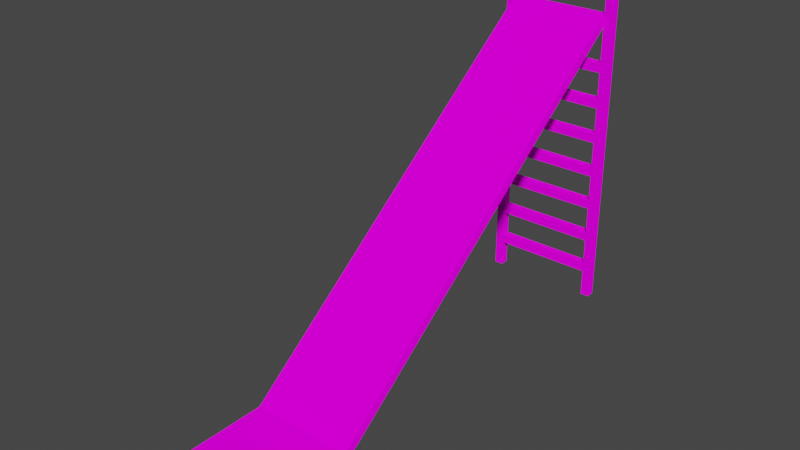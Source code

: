 # Source: slide.blend  (saved by Blender 2.92.15; exported with 4.5.12 LTS)
import bpy
from mathutils import Matrix  # noqa: F401  (used for matrix-valued properties, if any)

bpy.ops.wm.read_factory_settings(use_empty=True)
scene = bpy.context.scene
scene.name = 'Scene'

# ---- collections
col_collection = bpy.data.collections.new('Collection'); scene.collection.children.link(col_collection)

# ---- images (referenced by path relative to the original .blend; pixels are not part of the script)
import os
ASSET_DIR = os.environ.get("B2B_ASSET_DIR", "")  # directory of the original .blend (textures are referenced by path, not embedded)
HERE = os.path.dirname(os.path.abspath(__file__))  # packed textures are extracted next to this script under _unpacked/

def load_image(name, relpath, width, height, colorspace="sRGB"):
    """Load a texture the original file referenced (path relative to the .blend, or extracted next to this script)."""
    p = next((c for c in (os.path.join(HERE, relpath), os.path.join(ASSET_DIR, relpath)) if relpath and os.path.exists(c)), "")
    if p:
        img = bpy.data.images.load(p, check_existing=True)
        img.name = name
    else:  # same state as the original file: an image datablock whose file is absent (Cycles renders it pink)
        img = bpy.data.images.new(name, width, height)
        img.source = "FILE"
        img.filepath = "//" + (relpath or name)
    img.colorspace_settings.name = colorspace
    return img
img_rust_png = load_image('rust.png', 'rust.png', 1024, 1024, 'sRGB')
img_rust_steel_png = load_image('rust_steel.png', 'rust_steel.png', 1024, 1024, 'sRGB')

# ---- materials (node trees are filled in below, after node groups)
mat_rust = bpy.data.materials.new('rust')
mat_rust.use_transparent_shadow = False
mat_rust_steel = bpy.data.materials.new('rust steel')
mat_rust_steel.use_transparent_shadow = False

# ---- material node trees
mat_rust.use_nodes = True; mat_rust.node_tree.nodes.clear()
_N = mat_rust.node_tree.nodes; _L = mat_rust.node_tree.links
n0 = _N.new('ShaderNodeOutputMaterial'); n0.name = 'Material Output'; n0.location = (300, 300)
n1 = _N.new('ShaderNodeBsdfDiffuse'); n1.name = 'Diffuse BSDF'; n1.location = (10, 300)
n1.inputs[1].default_value = 0.5
n2 = _N.new('ShaderNodeTexImage'); n2.name = 'Image Texture'; n2.location = (-280, 280)
n2.image = img_rust_png
_L.new(n1.outputs[0], n0.inputs[0])
_L.new(n2.outputs[0], n1.inputs[0])
n0.is_active_output = True
mat_rust_steel.use_nodes = True; mat_rust_steel.node_tree.nodes.clear()
_N = mat_rust_steel.node_tree.nodes; _L = mat_rust_steel.node_tree.links
n0 = _N.new('ShaderNodeOutputMaterial'); n0.name = 'Material Output'; n0.location = (300, 300)
n1 = _N.new('ShaderNodeBsdfDiffuse'); n1.name = 'Diffuse BSDF'; n1.location = (10, 300)
n1.inputs[1].default_value = 0.5
n2 = _N.new('ShaderNodeTexImage'); n2.name = 'Image Texture'; n2.location = (-280, 280)
n2.image = img_rust_steel_png
_L.new(n1.outputs[0], n0.inputs[0])
_L.new(n2.outputs[0], n1.inputs[0])
n0.is_active_output = True

# ---- world
world_world = bpy.data.worlds.new('World'); scene.world = world_world
world_world.use_nodes = True; world_world.node_tree.nodes.clear()
_N = world_world.node_tree.nodes; _L = world_world.node_tree.links
n0 = _N.new('ShaderNodeOutputWorld'); n0.name = 'World Output'; n0.location = (300, 300)
n1 = _N.new('ShaderNodeBackground'); n1.name = 'Background'; n1.location = (10, 300)
n1.inputs[0].default_value = (0.05088, 0.05088, 0.05088, 1.0)
_L.new(n1.outputs[0], n0.inputs[0])
n0.is_active_output = True
world_world.color = (0.05088, 0.05088, 0.05088)
world_world.use_sun_shadow = False
world_world.sun_shadow_jitter_overblur = 0.0

# ---- meshes
me_cube_002 = bpy.data.meshes.new('Cube.002')
me_cube_002.from_pydata([(-1.0, -1.0, -1.0), (-1.0, -1.0, 68.73), (-1.0, 1.0, -1.0), (-1.0, 1.0, 68.73), (1.0, -1.0, -1.0), (1.0, -1.0, 68.73), (1.0, 1.0, -1.0), (1.0, 1.0, 68.73), (24.45, -1.0, -1.0), (24.45, -1.0, 68.73), (24.45, 1.0, -1.0), (24.45, 1.0, 68.73), (26.45, -1.0, -1.0), (26.45, -1.0, 68.73), (26.45, 1.0, -1.0), (26.45, 1.0, 68.73), (24.45, -1.0, 66.08), (24.45, 1.0, 66.08), (26.45, 1.0, 66.08), (26.45, -1.0, 66.08), (-1.0, -1.0, 66.09), (-1.0, 1.0, 66.09), (1.0, 1.0, 66.09), (1.0, -1.0, 66.09), (-1.0, -1.0, 72.15), (-1.0, 1.0, 72.15), (1.0, 1.0, 72.15), (1.0, -1.0, 72.15), (24.45, -1.0, 72.15), (24.45, 1.0, 72.15), (26.45, 1.0, 72.15), (26.45, -1.0, 72.15), (1.0, -86.3, 2.32), (24.45, -86.3, 2.32), (24.45, -86.3, -0.3245), (1.0, -86.3, -0.3182), (1.0, -86.3, 2.32), (24.45, -86.3, 2.32), (24.45, -86.3, -0.3245), (1.0, -86.3, -0.3182), (1.0, -109.4, 2.32), (24.45, -109.4, 2.32), (24.45, -109.4, -0.3245), (1.0, -109.4, -0.3182), (1.0, -109.4, 2.32), (24.45, -109.4, 2.32), (1.0, -112.9, -0.3004), (24.45, -112.9, -0.3004), (24.45, 1.0, 32.54), (26.45, 1.0, 32.54), (26.45, -1.0, 32.54), (24.45, -1.0, 32.54), (24.45, -1.0, 49.31), (24.45, 1.0, 49.31), (26.45, 1.0, 49.31), (26.45, -1.0, 49.31), (24.45, -1.0, 57.7), (24.45, 1.0, 57.7), (26.45, 1.0, 57.7), (26.45, -1.0, 57.7), (24.45, 1.0, 40.93), (26.45, 1.0, 40.93), (26.45, -1.0, 40.93), (24.45, -1.0, 40.93), (-1.0, 1.0, 32.54), (1.0, 1.0, 32.54), (1.0, -1.0, 32.54), (-1.0, -1.0, 32.54), (-1.0, -1.0, 49.32), (-1.0, 1.0, 49.32), (1.0, 1.0, 49.32), (1.0, -1.0, 49.32), (-1.0, -1.0, 57.7), (-1.0, 1.0, 57.7), (1.0, 1.0, 57.7), (1.0, -1.0, 57.7), (-1.0, 1.0, 40.93), (1.0, 1.0, 40.93), (1.0, -1.0, 40.93), (-1.0, -1.0, 40.93), (-1.0, 1.0, 15.77), (1.0, 1.0, 15.77), (1.0, -1.0, 15.77), (-1.0, -1.0, 15.77), (-1.0, 1.0, 7.386), (1.0, 1.0, 7.386), (1.0, -1.0, 7.386), (-1.0, -1.0, 7.386), (24.45, 1.0, 15.77), (26.45, 1.0, 15.77), (26.45, -1.0, 15.77), (24.45, -1.0, 15.77), (24.45, 1.0, 7.385), (26.45, 1.0, 7.385), (26.45, -1.0, 7.385), (24.45, -1.0, 7.385), (24.45, -1.0, 24.16), (24.45, 1.0, 24.16), (26.45, 1.0, 24.16), (26.45, -1.0, 24.16), (-1.0, -1.0, 24.16), (-1.0, 1.0, 24.16), (1.0, 1.0, 24.16), (1.0, -1.0, 24.16), (24.45, 1.0, 53.5), (26.45, 1.0, 53.5), (26.45, -1.0, 53.5), (24.45, -1.0, 53.5), (-1.0, 1.0, 53.51), (1.0, 1.0, 53.51), (1.0, -1.0, 53.51), (-1.0, -1.0, 53.51), (24.45, -1.0, 45.12), (24.45, 1.0, 45.12), (26.45, 1.0, 45.12), (26.45, -1.0, 45.12), (-1.0, -1.0, 45.12), (-1.0, 1.0, 45.12), (1.0, 1.0, 45.12), (1.0, -1.0, 45.12), (24.45, 1.0, 36.73), (26.45, 1.0, 36.73), (26.45, -1.0, 36.73), (24.45, -1.0, 36.73), (-1.0, 1.0, 36.74), (1.0, 1.0, 36.74), (1.0, -1.0, 36.74), (-1.0, -1.0, 36.74), (24.45, 1.0, 19.96), (26.45, 1.0, 19.96), (26.45, -1.0, 19.96), (24.45, -1.0, 19.96), (24.45, -1.0, 28.35), (24.45, 1.0, 28.35), (26.45, 1.0, 28.35), (26.45, -1.0, 28.35), (24.45, -1.0, 11.58), (24.45, 1.0, 11.58), (26.45, 1.0, 11.58), (26.45, -1.0, 11.58), (24.45, 1.0, 3.193), (26.45, 1.0, 3.193), (26.45, -1.0, 3.193), (24.45, -1.0, 3.193), (-1.0, 1.0, 3.193), (1.0, 1.0, 3.193), (1.0, -1.0, 3.193), (-1.0, -1.0, 3.193), (-1.0, -1.0, 11.58), (-1.0, 1.0, 11.58), (1.0, 1.0, 11.58), (1.0, -1.0, 11.58), (-1.0, 1.0, 19.96), (1.0, 1.0, 19.96), (1.0, -1.0, 19.96), (-1.0, -1.0, 19.96), (-1.0, -1.0, 28.35), (-1.0, 1.0, 28.35), (1.0, 1.0, 28.35), (1.0, -1.0, 28.35), (24.45, -1.0, 55.6), (24.45, 1.0, 55.6), (26.45, 1.0, 55.6), (26.45, -1.0, 55.6), (-1.0, -1.0, 55.61), (-1.0, 1.0, 55.61), (1.0, 1.0, 55.61), (1.0, -1.0, 55.61), (24.45, -1.0, 47.21), (24.45, 1.0, 47.21), (26.45, 1.0, 47.21), (26.45, -1.0, 47.21), (-1.0, -1.0, 47.22), (-1.0, 1.0, 47.22), (1.0, 1.0, 47.22), (1.0, -1.0, 47.22), (24.45, -1.0, 38.83), (24.45, 1.0, 38.83), (26.45, 1.0, 38.83), (26.45, -1.0, 38.83), (-1.0, -1.0, 38.83), (-1.0, 1.0, 38.83), (1.0, 1.0, 38.83), (1.0, -1.0, 38.83), (24.45, -1.0, 30.44), (24.45, 1.0, 30.44), (26.45, 1.0, 30.44), (26.45, -1.0, 30.44), (-1.0, -1.0, 30.45), (-1.0, 1.0, 30.45), (1.0, 1.0, 30.45), (1.0, -1.0, 30.45), (24.45, -1.0, 22.15), (24.45, 1.0, 22.15), (26.45, 1.0, 22.15), (26.45, -1.0, 22.15), (-1.0, -1.0, 22.06), (-1.0, 1.0, 22.06), (1.0, 1.0, 22.06), (1.0, -1.0, 22.06), (24.45, -1.0, 13.67), (24.45, 1.0, 13.67), (26.45, 1.0, 13.67), (26.45, -1.0, 13.67), (-1.0, -1.0, 13.68), (-1.0, 1.0, 13.68), (1.0, 1.0, 13.68), (1.0, -1.0, 13.68), (24.45, -1.0, 5.289), (24.45, 1.0, 5.289), (26.45, 1.0, 5.289), (26.45, -1.0, 5.289), (-1.0, -1.0, 5.289), (-1.0, 1.0, 5.289), (1.0, 1.0, 5.289), (1.0, -1.0, 5.289)], [], [(20, 1, 3, 21), (23, 5, 1, 20), (2, 6, 4, 0), (11, 9, 28, 29), (18, 15, 13, 19), (19, 13, 9, 16), (10, 14, 12, 8), (7, 3, 25, 26), (59, 19, 16, 56), (58, 18, 19, 59), (57, 17, 18, 58), (56, 16, 17, 57), (75, 23, 20, 72), (74, 22, 23, 75), (73, 21, 22, 74), (72, 20, 21, 73), (7, 11, 15, 18, 17, 22, 21, 3), (16, 23, 22, 17), (7, 5, 9, 11), (26, 25, 24, 27), (30, 29, 28, 31), (9, 13, 31, 28), (5, 7, 26, 27), (15, 11, 29, 30), (3, 1, 24, 25), (1, 5, 27, 24), (13, 15, 30, 31), (9, 5, 32, 33), (23, 16, 34, 35), (33, 32, 36, 37), (35, 34, 38, 39), (37, 36, 40, 41), (39, 38, 42, 43), (41, 40, 44, 45), (45, 44, 46, 47), (42, 47, 46, 43), (23, 35, 32, 5), (40, 36, 39, 43, 46, 44), (16, 9, 33, 34), (41, 42, 38, 37), (47, 42, 45), (185, 48, 49, 186), (186, 49, 50, 187), (187, 50, 51, 184), (169, 53, 54, 170), (170, 54, 55, 171), (171, 55, 52, 168), (161, 57, 58, 162), (162, 58, 59, 163), (163, 59, 56, 160), (179, 62, 63, 176), (178, 61, 62, 179), (177, 60, 61, 178), (188, 67, 64, 189), (189, 64, 65, 190), (191, 66, 67, 188), (172, 68, 69, 173), (173, 69, 70, 174), (175, 71, 68, 172), (164, 72, 73, 165), (165, 73, 74, 166), (167, 75, 72, 164), (183, 78, 79, 180), (181, 76, 77, 182), (180, 79, 76, 181), (207, 82, 83, 204), (52, 53, 70, 71), (205, 80, 81, 206), (204, 83, 80, 205), (212, 87, 84, 213), (213, 84, 85, 214), (160, 167, 166, 161), (215, 86, 87, 212), (203, 90, 91, 200), (202, 89, 90, 203), (201, 88, 89, 202), (168, 52, 71, 175), (160, 56, 75, 167), (209, 92, 93, 210), (210, 93, 94, 211), (211, 94, 95, 208), (195, 99, 96, 192), (194, 98, 99, 195), (193, 97, 98, 194), (168, 175, 174, 169), (199, 103, 100, 196), (63, 60, 77, 78), (197, 101, 102, 198), (196, 100, 101, 197), (55, 106, 107, 52), (54, 105, 106, 55), (53, 104, 105, 54), (52, 107, 104, 53), (71, 110, 111, 68), (70, 109, 110, 71), (69, 108, 109, 70), (68, 111, 108, 69), (62, 115, 112, 63), (61, 114, 115, 62), (60, 113, 114, 61), (63, 112, 113, 60), (78, 119, 116, 79), (77, 118, 119, 78), (76, 117, 118, 77), (79, 116, 117, 76), (51, 123, 120, 48), (48, 120, 121, 49), (49, 121, 122, 50), (50, 122, 123, 51), (67, 127, 124, 64), (64, 124, 125, 65), (65, 125, 126, 66), (66, 126, 127, 67), (91, 131, 128, 88), (88, 128, 129, 89), (89, 129, 130, 90), (90, 130, 131, 91), (99, 135, 132, 96), (98, 134, 135, 99), (97, 133, 134, 98), (96, 132, 133, 97), (95, 136, 137, 92), (92, 137, 138, 93), (93, 138, 139, 94), (94, 139, 136, 95), (12, 142, 143, 8), (14, 141, 142, 12), (10, 140, 141, 14), (8, 143, 140, 10), (4, 146, 147, 0), (6, 145, 146, 4), (2, 144, 145, 6), (0, 147, 144, 2), (87, 148, 149, 84), (84, 149, 150, 85), (85, 150, 151, 86), (86, 151, 148, 87), (83, 155, 152, 80), (80, 152, 153, 81), (81, 153, 154, 82), (82, 154, 155, 83), (103, 159, 156, 100), (102, 158, 159, 103), (101, 157, 158, 102), (100, 156, 157, 101), (106, 163, 160, 107), (105, 162, 163, 106), (104, 161, 162, 105), (107, 160, 161, 104), (110, 167, 164, 111), (109, 166, 167, 110), (108, 165, 166, 109), (111, 164, 165, 108), (115, 171, 168, 112), (114, 170, 171, 115), (113, 169, 170, 114), (112, 168, 169, 113), (119, 175, 172, 116), (118, 174, 175, 119), (117, 173, 174, 118), (116, 172, 173, 117), (123, 176, 177, 120), (120, 177, 178, 121), (121, 178, 179, 122), (122, 179, 176, 123), (127, 180, 181, 124), (124, 181, 182, 125), (125, 182, 183, 126), (126, 183, 180, 127), (135, 187, 184, 132), (134, 186, 187, 135), (133, 185, 186, 134), (132, 184, 185, 133), (159, 191, 188, 156), (158, 190, 191, 159), (157, 189, 190, 158), (156, 188, 189, 157), (131, 192, 193, 128), (128, 193, 194, 129), (129, 194, 195, 130), (130, 195, 192, 131), (155, 196, 197, 152), (152, 197, 198, 153), (153, 198, 199, 154), (154, 199, 196, 155), (136, 200, 201, 137), (137, 201, 202, 138), (138, 202, 203, 139), (139, 203, 200, 136), (148, 204, 205, 149), (149, 205, 206, 150), (150, 206, 207, 151), (151, 207, 204, 148), (142, 211, 208, 143), (141, 210, 211, 142), (140, 209, 210, 141), (143, 208, 209, 140), (146, 215, 212, 147), (145, 214, 215, 146), (144, 213, 214, 145), (147, 212, 213, 144), (214, 85, 92, 209), (206, 81, 88, 201), (102, 198, 193, 97), (190, 65, 48, 185), (182, 77, 60, 177), (174, 70, 53, 169), (166, 74, 57, 161), (57, 56, 75, 74), (176, 183, 182, 177), (176, 63, 78, 183), (51, 48, 65, 66), (184, 191, 190, 185), (184, 51, 66, 191), (192, 199, 198, 193), (96, 97, 102, 103), (192, 96, 103, 199), (81, 82, 91, 88), (200, 207, 206, 201), (200, 91, 82, 207), (85, 86, 95, 92), (208, 215, 214, 209), (208, 95, 86, 215)])
me_cube_002.polygons.foreach_set('material_index', [1, 1, 1, 1, 1, 1, 1, 1, 1, 1, 1, 1, 1, 1, 1, 1, 1, 1, 1, 1, 1, 1, 1, 1, 1, 1, 1, 0, 0, 1, 1, 0, 0, 1, 0, 0, 0, 0, 0, 0, 0, 1, 1, 1, 1, 1, 1, 1, 1, 1, 1, 1, 1, 1, 1, 1, 1, 1, 1, 1, 1, 1, 1, 1, 1, 1, 1, 1, 1, 1, 1, 1, 1, 1, 1, 1, 1, 1, 1, 1, 1, 1, 1, 1, 1, 1, 1, 1, 1, 1, 1, 1, 1, 1, 1, 1, 1, 1, 1, 1, 1, 1, 1, 1, 1, 1, 1, 1, 1, 1, 1, 1, 1, 1, 1, 1, 1, 1, 1, 1, 1, 1, 1, 1, 1, 1, 1, 1, 1, 1, 1, 1, 1, 1, 1, 1, 1, 1, 1, 1, 1, 1, 1, 1, 1, 1, 1, 1, 1, 1, 1, 1, 1, 1, 1, 1, 1, 1, 1, 1, 1, 1, 1, 1, 1, 1, 1, 1, 1, 1, 1, 1, 1, 1, 1, 1, 1, 1, 1, 1, 1, 1, 1, 1, 1, 1, 1, 1, 1, 1, 1, 1, 1, 1, 1, 1, 1, 1, 1, 1, 1, 1, 1, 1, 1, 1, 1, 1, 1, 1, 1, 1, 1, 1, 1, 1, 1, 1, 1, 1, 1, 1, 1])
_uv = me_cube_002.uv_layers.new(name='UVMap')
_uv.uv.foreach_set('vector', [-0.1226, 1.586, -0.1448, 1.691, -0.1453, 1.676, -0.1285, 1.586, -0.1059, 1.582, -0.1533, 1.691, -0.1448, 1.691, -0.1226, 1.586, -0.1088, -0.7859, -0.1108, -0.8087, -0.1071, -0.8822, -0.1059, -0.8087, -0.1896, 0.6813, -0.2025, 0.6719, -0.1932, 0.6745, -0.1914, 0.6759, -0.1678, 0.6662, -0.1854, 0.6744, -0.1885, 0.6718, -0.1657, 0.6632, -0.1657, 0.6632, -0.1885, 0.6718, -0.2025, 0.6719, -0.1551, 0.659, -0.1284, 0.1155, -0.1284, 0.1156, -0.1285, 0.1156, -0.1284, 0.1155, -0.1527, 1.661, -0.1453, 1.676, -0.149, 1.806, -0.1514, 1.782, -0.1488, 0.5775, -0.1657, 0.6632, -0.1551, 0.659, -0.1486, 0.5785, -0.1488, 0.5778, -0.1678, 0.6662, -0.1657, 0.6632, -0.1488, 0.5775, -0.1481, 0.5791, -0.164, 0.6718, -0.1678, 0.6662, -0.1488, 0.5778, -0.1486, 0.5785, -0.1551, 0.659, -0.164, 0.6718, -0.1481, 0.5791, -0.1216, 1.008, -0.1059, 1.582, -0.1226, 1.586, -0.1236, 1.015, -0.1281, 1.008, -0.1269, 1.585, -0.1059, 1.582, -0.1216, 1.008, -0.1263, 1.015, -0.1285, 1.586, -0.1269, 1.585, -0.1281, 1.008, -0.1236, 1.015, -0.1226, 1.586, -0.1285, 1.586, -0.1263, 1.015, -0.1527, 1.661, -0.1896, 0.6813, -0.1854, 0.6744, -0.1678, 0.6662, -0.164, 0.6718, -0.1269, 1.585, -0.1285, 1.586, -0.1453, 1.676, -0.1551, 0.659, -0.1059, 1.582, -0.1269, 1.585, -0.164, 0.6718, -0.1527, 1.661, -0.1533, 1.691, -0.2025, 0.6719, -0.1896, 0.6813, -0.1514, 1.782, -0.149, 1.806, -0.1515, 1.882, -0.1532, 1.808, -0.1902, 0.6749, -0.1914, 0.6759, -0.1932, 0.6745, -0.1912, 0.6741, -0.2025, 0.6719, -0.1885, 0.6718, -0.1912, 0.6741, -0.1932, 0.6745, -0.1533, 1.691, -0.1527, 1.661, -0.1514, 1.782, -0.1532, 1.808, -0.1854, 0.6744, -0.1896, 0.6813, -0.1914, 0.6759, -0.1902, 0.6749, -0.1453, 1.676, -0.1448, 1.691, -0.1515, 1.882, -0.149, 1.806, -0.1448, 1.691, -0.1533, 1.691, -0.1532, 1.808, -0.1515, 1.882, -0.1885, 0.6718, -0.1854, 0.6744, -0.1902, 0.6749, -0.1912, 0.6741, 0.4834, 1.879, 0.371, 1.937, 0.3148, -0.8078, 0.4799, -0.771, 0.492, 1.983, 0.3672, 1.876, 0.2995, -0.8507, 0.492, -0.9831, -0.09633, -0.8683, 0.4322, -0.8683, 0.4322, -0.8546, -0.09633, -0.8546, -0.09649, -0.8822, -0.09649, -0.09543, -0.1057, -0.09543, -0.1057, -0.882, 0.2991, 0.5506, 0.04969, -0.1835, 0.2991, -0.9741, -0.119, -0.2149, 0.09157, -0.04161, 0.1933, 0.2086, -0.1245, -0.4497, 0.03906, -0.294, -0.09633, -0.8822, 0.4322, -0.8822, 0.4322, -0.8684, -0.09633, -0.8684, -0.2438, -0.5509, 0.286, -0.9831, -0.0814, -0.726, -0.1491, -0.5556, -0.1245, -0.4497, -0.1491, -0.5556, -0.0814, -0.726, 0.03906, -0.294, 0.492, 1.983, 0.492, -0.9831, 0.3148, -0.8078, 0.371, 1.937, 0.2991, -0.9741, 0.04969, -0.1835, 0.09157, -0.04161, 0.03906, -0.294, -0.0814, -0.726, 0.286, -0.9831, 0.3672, 1.876, 0.4834, 1.879, 0.4799, -0.771, 0.2995, -0.8507, -0.119, -0.2149, -0.1245, -0.4497, 0.1933, 0.2086, 0.2991, 0.5506, -0.1491, -0.5556, -0.1245, -0.4497, -0.2438, -0.5509, -0.1331, 0.3141, -0.1336, 0.3297, -0.1343, 0.3315, -0.1337, 0.313, -0.1337, 0.313, -0.1343, 0.3315, -0.135, 0.3314, -0.1343, 0.313, -0.1343, 0.313, -0.135, 0.3314, -0.1355, 0.3296, -0.1349, 0.314, -0.1409, 0.4954, -0.142, 0.5092, -0.1426, 0.5091, -0.1416, 0.4928, -0.1416, 0.4928, -0.1426, 0.5091, -0.1431, 0.509, -0.1421, 0.4928, -0.1421, 0.4928, -0.1431, 0.509, -0.1434, 0.5089, -0.1427, 0.4952, -0.1466, 0.5691, -0.1481, 0.5791, -0.1488, 0.5778, -0.1472, 0.5659, -0.1472, 0.5659, -0.1488, 0.5778, -0.1488, 0.5775, -0.1476, 0.5658, -0.1476, 0.5658, -0.1488, 0.5775, -0.1486, 0.5785, -0.148, 0.5688, -0.1377, 0.405, -0.1386, 0.4234, -0.139, 0.4223, -0.1384, 0.4067, -0.1372, 0.405, -0.138, 0.4234, -0.1386, 0.4234, -0.1377, 0.405, -0.1365, 0.4069, -0.1373, 0.4225, -0.138, 0.4234, -0.1372, 0.405, -0.1218, 0.2288, -0.1222, 0.2771, -0.1238, 0.2771, -0.1233, 0.2287, -0.1233, 0.2287, -0.1238, 0.2771, -0.1254, 0.2735, -0.1252, 0.2328, -0.1201, 0.2329, -0.1206, 0.2736, -0.1222, 0.2771, -0.1218, 0.2288, -0.1245, 0.7047, -0.1244, 0.7551, -0.1263, 0.7552, -0.1261, 0.7047, -0.1261, 0.7047, -0.1263, 0.7552, -0.1281, 0.7499, -0.1279, 0.7074, -0.1229, 0.7074, -0.1228, 0.7499, -0.1244, 0.7551, -0.1245, 0.7047, -0.1242, 0.9596, -0.1236, 1.015, -0.1263, 1.015, -0.126, 0.9596, -0.126, 0.9596, -0.1263, 1.015, -0.1281, 1.008, -0.1279, 0.9615, -0.1223, 0.9614, -0.1216, 1.008, -0.1236, 1.015, -0.1242, 0.9596, -0.122, 0.468, -0.1222, 0.5087, -0.1238, 0.513, -0.1236, 0.4646, -0.1251, 0.4646, -0.1255, 0.513, -0.1272, 0.5087, -0.127, 0.468, -0.1236, 0.4646, -0.1238, 0.513, -0.1255, 0.513, -0.1251, 0.4646, -0.1137, -0.2646, -0.1147, -0.2186, -0.1165, -0.2164, -0.1157, -0.2712, -0.1434, 0.5089, -0.142, 0.5092, -0.1281, 0.7499, -0.1228, 0.7499, -0.1174, -0.2712, -0.1182, -0.2165, -0.1199, -0.2188, -0.1197, -0.2648, -0.1157, -0.2712, -0.1165, -0.2164, -0.1182, -0.2165, -0.1174, -0.2712, -0.1113, -0.5591, -0.1123, -0.497, -0.1142, -0.4969, -0.1133, -0.5582, -0.1133, -0.5582, -0.1142, -0.4969, -0.1161, -0.4988, -0.1159, -0.551, -0.148, 0.5688, -0.1223, 0.9614, -0.1279, 0.9615, -0.1466, 0.5691, -0.1091, -0.5519, -0.1103, -0.4989, -0.1123, -0.497, -0.1113, -0.5591, -0.1296, 0.1569, -0.13, 0.1689, -0.1304, 0.1658, -0.1299, 0.1556, -0.1293, 0.1569, -0.1295, 0.1689, -0.13, 0.1689, -0.1296, 0.1569, -0.1289, 0.1556, -0.1289, 0.1659, -0.1295, 0.1689, -0.1293, 0.1569, -0.1427, 0.4952, -0.1434, 0.5089, -0.1228, 0.7499, -0.1229, 0.7074, -0.148, 0.5688, -0.1486, 0.5785, -0.1216, 1.008, -0.1223, 0.9614, -0.1284, 0.114, -0.128, 0.1181, -0.1284, 0.1217, -0.1285, 0.1171, -0.1285, 0.1171, -0.1284, 0.1217, -0.1288, 0.1217, -0.1285, 0.1171, -0.1285, 0.1171, -0.1288, 0.1217, -0.129, 0.118, -0.1284, 0.114, -0.1316, 0.2273, -0.1321, 0.2432, -0.1326, 0.2409, -0.1321, 0.2272, -0.1311, 0.2274, -0.1315, 0.2432, -0.1321, 0.2432, -0.1316, 0.2273, -0.1305, 0.2273, -0.1309, 0.241, -0.1315, 0.2432, -0.1311, 0.2274, -0.1427, 0.4952, -0.1229, 0.7074, -0.1279, 0.7074, -0.1409, 0.4954, -0.1174, -0.007789, -0.1181, 0.03455, -0.1197, 0.0374, -0.1192, -0.01297, -0.139, 0.4223, -0.1373, 0.4225, -0.1272, 0.5087, -0.1222, 0.5087, -0.1207, -0.01301, -0.1214, 0.03736, -0.123, 0.03444, -0.1227, -0.007942, -0.1192, -0.01297, -0.1197, 0.0374, -0.1214, 0.03736, -0.1207, -0.01301, -0.1431, 0.509, -0.1462, 0.5506, -0.1463, 0.5514, -0.1434, 0.5089, -0.1426, 0.5091, -0.146, 0.5507, -0.1462, 0.5506, -0.1431, 0.509, -0.142, 0.5092, -0.1458, 0.5515, -0.146, 0.5507, -0.1426, 0.5091, -0.1434, 0.5089, -0.1463, 0.5514, -0.1458, 0.5515, -0.142, 0.5092, -0.1228, 0.7499, -0.1244, 0.9023, -0.1248, 0.9023, -0.1244, 0.7551, -0.1281, 0.7499, -0.126, 0.9023, -0.1244, 0.9023, -0.1228, 0.7499, -0.1263, 0.7552, -0.1256, 0.9023, -0.126, 0.9023, -0.1281, 0.7499, -0.1244, 0.7551, -0.1248, 0.9023, -0.1256, 0.9023, -0.1263, 0.7552, -0.1386, 0.4234, -0.141, 0.4738, -0.1411, 0.4743, -0.139, 0.4223, -0.138, 0.4234, -0.1407, 0.4739, -0.141, 0.4738, -0.1386, 0.4234, -0.1373, 0.4225, -0.1405, 0.4744, -0.1407, 0.4739, -0.138, 0.4234, -0.139, 0.4223, -0.1411, 0.4743, -0.1405, 0.4744, -0.1373, 0.4225, -0.1222, 0.5087, -0.1244, 0.6515, -0.1248, 0.6512, -0.1238, 0.513, -0.1272, 0.5087, -0.1259, 0.6515, -0.1244, 0.6515, -0.1222, 0.5087, -0.1255, 0.513, -0.1255, 0.6512, -0.1259, 0.6515, -0.1272, 0.5087, -0.1238, 0.513, -0.1248, 0.6512, -0.1255, 0.6512, -0.1255, 0.513, -0.1355, 0.3296, -0.1369, 0.3849, -0.1364, 0.385, -0.1336, 0.3297, -0.1336, 0.3297, -0.1364, 0.385, -0.1365, 0.3847, -0.1343, 0.3315, -0.1343, 0.3315, -0.1365, 0.3847, -0.1368, 0.3846, -0.135, 0.3314, -0.135, 0.3314, -0.1368, 0.3846, -0.1369, 0.3849, -0.1355, 0.3296, -0.1222, 0.2771, -0.1237, 0.4125, -0.1244, 0.4125, -0.1238, 0.2771, -0.1238, 0.2771, -0.1244, 0.4125, -0.1248, 0.4131, -0.1254, 0.2735, -0.1254, 0.2735, -0.1248, 0.4131, -0.1233, 0.4131, -0.1206, 0.2736, -0.1206, 0.2736, -0.1233, 0.4131, -0.1237, 0.4125, -0.1222, 0.2771, -0.1304, 0.1658, -0.1311, 0.2098, -0.1307, 0.2099, -0.1289, 0.1659, -0.1289, 0.1659, -0.1307, 0.2099, -0.1308, 0.2101, -0.1295, 0.1689, -0.1295, 0.1689, -0.1308, 0.2101, -0.131, 0.2101, -0.13, 0.1689, -0.13, 0.1689, -0.131, 0.2101, -0.1311, 0.2098, -0.1304, 0.1658, -0.1321, 0.2432, -0.1335, 0.2935, -0.1336, 0.2935, -0.1326, 0.2409, -0.1315, 0.2432, -0.1332, 0.2935, -0.1335, 0.2935, -0.1321, 0.2432, -0.1309, 0.241, -0.1331, 0.2936, -0.1332, 0.2935, -0.1315, 0.2432, -0.1326, 0.2409, -0.1336, 0.2935, -0.1331, 0.2936, -0.1309, 0.241, -0.129, 0.118, -0.1293, 0.1457, -0.1291, 0.1457, -0.128, 0.1181, -0.128, 0.1181, -0.1291, 0.1457, -0.1291, 0.1464, -0.1284, 0.1217, -0.1284, 0.1217, -0.1291, 0.1464, -0.1293, 0.1464, -0.1288, 0.1217, -0.1288, 0.1217, -0.1293, 0.1464, -0.1293, 0.1457, -0.129, 0.118, -0.1285, 0.1156, -0.1285, 0.1159, -0.1284, 0.1152, -0.1284, 0.1155, -0.1284, 0.1156, -0.1285, 0.1159, -0.1285, 0.1159, -0.1285, 0.1156, -0.1284, 0.1155, -0.1285, 0.1152, -0.1285, 0.1159, -0.1284, 0.1156, -0.1284, 0.1155, -0.1284, 0.1152, -0.1285, 0.1152, -0.1284, 0.1155, -0.1071, -0.8822, -0.1104, -0.634, -0.1108, -0.6299, -0.1059, -0.8087, -0.1108, -0.8087, -0.112, -0.6279, -0.1104, -0.634, -0.1071, -0.8822, -0.1088, -0.7859, -0.1116, -0.6267, -0.112, -0.6279, -0.1108, -0.8087, -0.1059, -0.8087, -0.1108, -0.6299, -0.1116, -0.6267, -0.1088, -0.7859, -0.1123, -0.497, -0.1152, -0.3331, -0.1161, -0.3331, -0.1142, -0.4969, -0.1142, -0.4969, -0.1161, -0.3331, -0.1166, -0.3316, -0.1161, -0.4988, -0.1161, -0.4988, -0.1166, -0.3316, -0.1148, -0.3316, -0.1103, -0.4989, -0.1103, -0.4989, -0.1148, -0.3316, -0.1152, -0.3331, -0.1123, -0.497, -0.1165, -0.2164, -0.1188, -0.06898, -0.1197, -0.069, -0.1182, -0.2165, -0.1182, -0.2165, -0.1197, -0.069, -0.12, -0.06791, -0.1199, -0.2188, -0.1199, -0.2188, -0.12, -0.06791, -0.1185, -0.06786, -0.1147, -0.2186, -0.1147, -0.2186, -0.1185, -0.06786, -0.1188, -0.06898, -0.1165, -0.2164, -0.1181, 0.03455, -0.1213, 0.1767, -0.1216, 0.1758, -0.1197, 0.0374, -0.123, 0.03444, -0.1228, 0.1766, -0.1213, 0.1767, -0.1181, 0.03455, -0.1214, 0.03736, -0.1224, 0.1758, -0.1228, 0.1766, -0.123, 0.03444, -0.1197, 0.0374, -0.1216, 0.1758, -0.1224, 0.1758, -0.1214, 0.03736, -0.1462, 0.5506, -0.1476, 0.5658, -0.148, 0.5688, -0.1463, 0.5514, -0.146, 0.5507, -0.1472, 0.5659, -0.1476, 0.5658, -0.1462, 0.5506, -0.1458, 0.5515, -0.1466, 0.5691, -0.1472, 0.5659, -0.146, 0.5507, -0.1463, 0.5514, -0.148, 0.5688, -0.1466, 0.5691, -0.1458, 0.5515, -0.1244, 0.9023, -0.1223, 0.9614, -0.1242, 0.9596, -0.1248, 0.9023, -0.126, 0.9023, -0.1279, 0.9615, -0.1223, 0.9614, -0.1244, 0.9023, -0.1256, 0.9023, -0.126, 0.9596, -0.1279, 0.9615, -0.126, 0.9023, -0.1248, 0.9023, -0.1242, 0.9596, -0.126, 0.9596, -0.1256, 0.9023, -0.141, 0.4738, -0.1421, 0.4928, -0.1427, 0.4952, -0.1411, 0.4743, -0.1407, 0.4739, -0.1416, 0.4928, -0.1421, 0.4928, -0.141, 0.4738, -0.1405, 0.4744, -0.1409, 0.4954, -0.1416, 0.4928, -0.1407, 0.4739, -0.1411, 0.4743, -0.1427, 0.4952, -0.1409, 0.4954, -0.1405, 0.4744, -0.1244, 0.6515, -0.1229, 0.7074, -0.1245, 0.7047, -0.1248, 0.6512, -0.1259, 0.6515, -0.1279, 0.7074, -0.1229, 0.7074, -0.1244, 0.6515, -0.1255, 0.6512, -0.1261, 0.7047, -0.1279, 0.7074, -0.1259, 0.6515, -0.1248, 0.6512, -0.1245, 0.7047, -0.1261, 0.7047, -0.1255, 0.6512, -0.1369, 0.3849, -0.1384, 0.4067, -0.1365, 0.4069, -0.1364, 0.385, -0.1364, 0.385, -0.1365, 0.4069, -0.1372, 0.405, -0.1365, 0.3847, -0.1365, 0.3847, -0.1372, 0.405, -0.1377, 0.405, -0.1368, 0.3846, -0.1368, 0.3846, -0.1377, 0.405, -0.1384, 0.4067, -0.1369, 0.3849, -0.1237, 0.4125, -0.1236, 0.4646, -0.1251, 0.4646, -0.1244, 0.4125, -0.1244, 0.4125, -0.1251, 0.4646, -0.127, 0.468, -0.1248, 0.4131, -0.1248, 0.4131, -0.127, 0.468, -0.122, 0.468, -0.1233, 0.4131, -0.1233, 0.4131, -0.122, 0.468, -0.1236, 0.4646, -0.1237, 0.4125, -0.1335, 0.2935, -0.1343, 0.313, -0.1349, 0.314, -0.1336, 0.2935, -0.1332, 0.2935, -0.1337, 0.313, -0.1343, 0.313, -0.1335, 0.2935, -0.1331, 0.2936, -0.1331, 0.3141, -0.1337, 0.313, -0.1332, 0.2935, -0.1336, 0.2935, -0.1349, 0.314, -0.1331, 0.3141, -0.1331, 0.2936, -0.1213, 0.1767, -0.1201, 0.2329, -0.1218, 0.2288, -0.1216, 0.1758, -0.1228, 0.1766, -0.1252, 0.2328, -0.1201, 0.2329, -0.1213, 0.1767, -0.1224, 0.1758, -0.1233, 0.2287, -0.1252, 0.2328, -0.1228, 0.1766, -0.1216, 0.1758, -0.1218, 0.2288, -0.1233, 0.2287, -0.1224, 0.1758, -0.1311, 0.2098, -0.1321, 0.2272, -0.1305, 0.2273, -0.1307, 0.2099, -0.1307, 0.2099, -0.1305, 0.2273, -0.1311, 0.2274, -0.1308, 0.2101, -0.1308, 0.2101, -0.1311, 0.2274, -0.1316, 0.2273, -0.131, 0.2101, -0.131, 0.2101, -0.1316, 0.2273, -0.1321, 0.2272, -0.1311, 0.2098, -0.1188, -0.06898, -0.1192, -0.01297, -0.1207, -0.01301, -0.1197, -0.069, -0.1197, -0.069, -0.1207, -0.01301, -0.1227, -0.007942, -0.12, -0.06791, -0.12, -0.06791, -0.1227, -0.007942, -0.1174, -0.007789, -0.1185, -0.06786, -0.1185, -0.06786, -0.1174, -0.007789, -0.1192, -0.01297, -0.1188, -0.06898, -0.1293, 0.1457, -0.1299, 0.1556, -0.1289, 0.1556, -0.1291, 0.1457, -0.1291, 0.1457, -0.1289, 0.1556, -0.1293, 0.1569, -0.1291, 0.1464, -0.1291, 0.1464, -0.1293, 0.1569, -0.1296, 0.1569, -0.1293, 0.1464, -0.1293, 0.1464, -0.1296, 0.1569, -0.1299, 0.1556, -0.1293, 0.1457, -0.1152, -0.3331, -0.1157, -0.2712, -0.1174, -0.2712, -0.1161, -0.3331, -0.1161, -0.3331, -0.1174, -0.2712, -0.1197, -0.2648, -0.1166, -0.3316, -0.1166, -0.3316, -0.1197, -0.2648, -0.1137, -0.2646, -0.1148, -0.3316, -0.1148, -0.3316, -0.1137, -0.2646, -0.1157, -0.2712, -0.1152, -0.3331, -0.1285, 0.1159, -0.1285, 0.1171, -0.1284, 0.114, -0.1284, 0.1152, -0.1285, 0.1159, -0.1285, 0.1171, -0.1285, 0.1171, -0.1285, 0.1159, -0.1285, 0.1152, -0.1284, 0.114, -0.1285, 0.1171, -0.1285, 0.1159, -0.1284, 0.1152, -0.1284, 0.114, -0.1284, 0.114, -0.1285, 0.1152, -0.1104, -0.634, -0.1091, -0.5519, -0.1113, -0.5591, -0.1108, -0.6299, -0.112, -0.6279, -0.1159, -0.551, -0.1091, -0.5519, -0.1104, -0.634, -0.1116, -0.6267, -0.1133, -0.5582, -0.1159, -0.551, -0.112, -0.6279, -0.1108, -0.6299, -0.1113, -0.5591, -0.1133, -0.5582, -0.1116, -0.6267, -0.1159, -0.551, -0.1161, -0.4988, -0.128, 0.1181, -0.1284, 0.114, -0.1197, -0.2648, -0.1199, -0.2188, -0.1289, 0.1659, -0.1289, 0.1556, -0.123, 0.03444, -0.1227, -0.007942, -0.1305, 0.2273, -0.1309, 0.241, -0.1252, 0.2328, -0.1254, 0.2735, -0.1336, 0.3297, -0.1331, 0.3141, -0.127, 0.468, -0.1272, 0.5087, -0.1373, 0.4225, -0.1365, 0.4069, -0.1279, 0.7074, -0.1281, 0.7499, -0.142, 0.5092, -0.1409, 0.4954, -0.1279, 0.9615, -0.1281, 1.008, -0.1481, 0.5791, -0.1466, 0.5691, -0.1481, 0.5791, -0.1486, 0.5785, -0.1216, 1.008, -0.1281, 1.008, -0.1384, 0.4067, -0.122, 0.468, -0.127, 0.468, -0.1365, 0.4069, -0.1384, 0.4067, -0.139, 0.4223, -0.1222, 0.5087, -0.122, 0.468, -0.1355, 0.3296, -0.1336, 0.3297, -0.1254, 0.2735, -0.1206, 0.2736, -0.1349, 0.314, -0.1201, 0.2329, -0.1252, 0.2328, -0.1331, 0.3141, -0.1349, 0.314, -0.1355, 0.3296, -0.1206, 0.2736, -0.1201, 0.2329, -0.1321, 0.2272, -0.1174, -0.007789, -0.1227, -0.007942, -0.1305, 0.2273, -0.1326, 0.2409, -0.1309, 0.241, -0.123, 0.03444, -0.1181, 0.03455, -0.1321, 0.2272, -0.1326, 0.2409, -0.1181, 0.03455, -0.1174, -0.007789, -0.1199, -0.2188, -0.1147, -0.2186, -0.1304, 0.1658, -0.1289, 0.1659, -0.1299, 0.1556, -0.1137, -0.2646, -0.1197, -0.2648, -0.1289, 0.1556, -0.1299, 0.1556, -0.1304, 0.1658, -0.1147, -0.2186, -0.1137, -0.2646, -0.1161, -0.4988, -0.1103, -0.4989, -0.129, 0.118, -0.128, 0.1181, -0.1284, 0.114, -0.1091, -0.5519, -0.1159, -0.551, -0.1284, 0.114, -0.1284, 0.114, -0.129, 0.118, -0.1103, -0.4989, -0.1091, -0.5519])
me_cube_002.materials.append(mat_rust)
me_cube_002.materials.append(mat_rust_steel)
me_cube_002.use_remesh_fix_poles = True
me_cube_002.use_remesh_preserve_attributes = False
me_cube_002.use_mirror_vertex_groups = False
me_cube_002.update()

# ---- objects
ob_model = bpy.data.objects.new('model', me_cube_002)

# ---- transforms, parenting, visibility, modifiers, constraints
ob_model.location = (-0.5882, 1.0, 0.0)
ob_model.scale = (0.045, 0.045, 0.045)
ob_model.lineart.crease_threshold = 0.0

# ---- collection membership
col_collection.objects.link(ob_model)

# ---- scene / render settings (as saved in the file)
scene.frame_start = 1; scene.frame_end = 250; scene.frame_set(1)
scene.render.engine = 'BLENDER_EEVEE_NEXT'
scene.cycles.use_denoising = False
scene.cycles.samples = 128
scene.cycles.sampling_pattern = 'TABULATED_SOBOL'
scene.cycles.use_adaptive_sampling = False
scene.cycles.use_light_tree = False
scene.view_settings.view_transform = 'Filmic'
bpy.context.view_layer.update()

# ---- added for rendering (the .blend has no active camera and no usable light): camera, sun
cam_auto = bpy.data.cameras.new('AutoCamera')
cam_auto.lens = 50.0
cam_auto.sensor_width = 36.0
cam_auto.clip_end = 1000.0
ob_auto_camera = bpy.data.objects.new('AutoCamera', cam_auto)
scene.collection.objects.link(ob_auto_camera)
ob_auto_camera.location = (5.73429, -8.41638, 6.20088)
ob_auto_camera.rotation_euler = (1.09748, -7.21219e-08, 0.694738)
scene.camera = ob_auto_camera
light_auto_sun = bpy.data.lights.new('AutoSun', 'SUN')
light_auto_sun.energy = 3.0
light_auto_sun.angle = 0.0523599
ob_auto_sun = bpy.data.objects.new('AutoSun', light_auto_sun)
scene.collection.objects.link(ob_auto_sun)
ob_auto_sun.rotation_euler = (0.872665, 0.174533, 0.523599)
bpy.context.view_layer.update()
